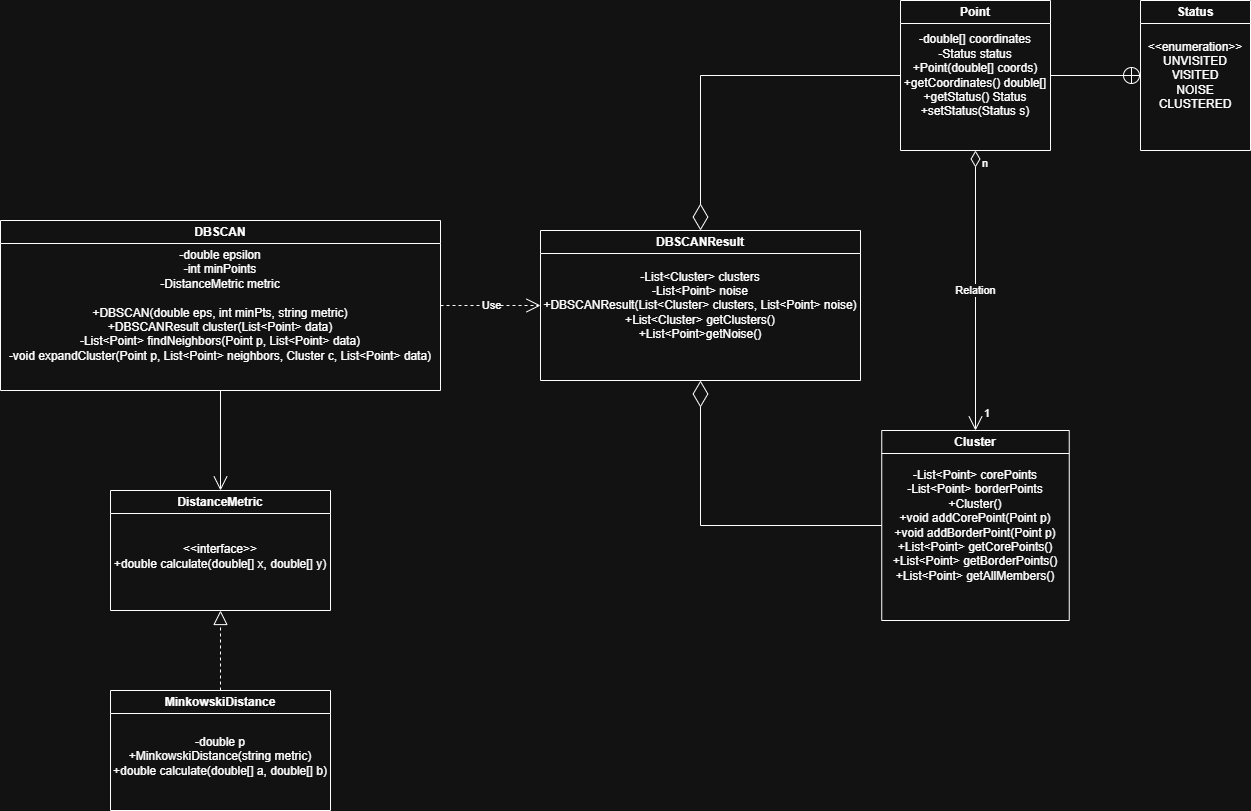

The diagram above was exported from draw.io. Its source (the exported page's mxGraphModel, read from the mxfile embedded in the PNG):
<mxGraphModel dx="1313" dy="1884" grid="1" gridSize="10" guides="1" tooltips="1" connect="1" arrows="1" fold="1" page="1" pageScale="1" pageWidth="850" pageHeight="1100" math="0" shadow="0">
  <root>
    <mxCell id="0" />
    <mxCell id="1" parent="0" />
    <mxCell id="a2xs_DunYKDgyNJHraed-8" connectable="0" parent="1" style="group" value="" vertex="1">
      <mxGeometry height="170" width="440" x="400" y="-90" as="geometry" />
    </mxCell>
    <mxCell id="a2xs_DunYKDgyNJHraed-1" parent="a2xs_DunYKDgyNJHraed-8" style="swimlane;whiteSpace=wrap;html=1;container=0;" value="DBSCAN" vertex="1">
      <mxGeometry height="170" width="439.9999999999999" as="geometry" />
    </mxCell>
    <mxCell id="a2xs_DunYKDgyNJHraed-2" parent="a2xs_DunYKDgyNJHraed-8" style="text;html=1;whiteSpace=wrap;strokeColor=none;fillColor=none;align=center;verticalAlign=middle;rounded=0;container=0;" value="-double epsilon&lt;div&gt;-&lt;span style=&quot;background-color: transparent; color: light-dark(rgb(0, 0, 0), rgb(255, 255, 255));&quot;&gt;int&amp;nbsp;&lt;/span&gt;&lt;span style=&quot;background-color: transparent; color: light-dark(rgb(0, 0, 0), rgb(255, 255, 255));&quot;&gt;minPoints&lt;/span&gt;&lt;/div&gt;&lt;div&gt;-&lt;span style=&quot;background-color: transparent; color: light-dark(rgb(0, 0, 0), rgb(255, 255, 255));&quot;&gt;DistanceMetric&amp;nbsp;&lt;/span&gt;&lt;span style=&quot;background-color: transparent; color: light-dark(rgb(0, 0, 0), rgb(255, 255, 255));&quot;&gt;metric&lt;/span&gt;&lt;/div&gt;&lt;div&gt;&lt;br&gt;&lt;/div&gt;&lt;div&gt;+DBSCAN(double eps, int minPts, string metric)&lt;/div&gt;&lt;div&gt;+DBSCANResult cluster(List&amp;lt;Point&amp;gt; data)&lt;/div&gt;&lt;div&gt;-List&amp;lt;Point&amp;gt; findNeighbors(Point p, List&amp;lt;Point&amp;gt; data)&lt;/div&gt;&lt;div&gt;-void expandCluster(Point p, List&amp;lt;Point&amp;gt; neighbors, Cluster c, List&amp;lt;Point&amp;gt; data)&lt;/div&gt;" vertex="1">
      <mxGeometry height="170" width="440" as="geometry" />
    </mxCell>
    <mxCell id="a2xs_DunYKDgyNJHraed-11" connectable="0" parent="1" style="group" value="" vertex="1">
      <mxGeometry height="150" width="320" x="940" y="-80" as="geometry" />
    </mxCell>
    <mxCell id="a2xs_DunYKDgyNJHraed-9" parent="a2xs_DunYKDgyNJHraed-11" style="swimlane;whiteSpace=wrap;html=1;container=0;" value="DBSCANResult" vertex="1">
      <mxGeometry height="150" width="319.99999999999994" as="geometry" />
    </mxCell>
    <mxCell id="a2xs_DunYKDgyNJHraed-10" parent="a2xs_DunYKDgyNJHraed-11" style="text;html=1;whiteSpace=wrap;strokeColor=none;fillColor=none;align=center;verticalAlign=middle;rounded=0;container=0;" value="&lt;div&gt;-List&amp;lt;Cluster&amp;gt; clusters&lt;/div&gt;&lt;div&gt;&lt;span style=&quot;background-color: transparent; color: light-dark(rgb(0, 0, 0), rgb(255, 255, 255));&quot;&gt;-List&amp;lt;Point&amp;gt; noise&lt;/span&gt;&lt;/div&gt;&lt;div&gt;&lt;span style=&quot;background-color: transparent; color: light-dark(rgb(0, 0, 0), rgb(255, 255, 255));&quot;&gt;+DBSCANResult(List&amp;lt;Cluster&amp;gt; clusters, List&amp;lt;Point&amp;gt; noise)&lt;/span&gt;&lt;/div&gt;&lt;div&gt;+&lt;span style=&quot;background-color: transparent; color: light-dark(rgb(0, 0, 0), rgb(255, 255, 255));&quot;&gt;List&amp;lt;Cluster&amp;gt;&amp;nbsp;&lt;/span&gt;&lt;span style=&quot;background-color: transparent; color: light-dark(rgb(0, 0, 0), rgb(255, 255, 255));&quot;&gt;getClusters()&lt;/span&gt;&lt;/div&gt;&lt;div&gt;+&lt;span style=&quot;background-color: transparent; color: light-dark(rgb(0, 0, 0), rgb(255, 255, 255));&quot;&gt;List&amp;lt;Point&amp;gt;&lt;/span&gt;&lt;span style=&quot;background-color: transparent; color: light-dark(rgb(0, 0, 0), rgb(255, 255, 255));&quot;&gt;getNoise()&lt;/span&gt;&lt;/div&gt;" vertex="1">
      <mxGeometry height="150" width="320" as="geometry" />
    </mxCell>
    <mxCell id="a2xs_DunYKDgyNJHraed-14" connectable="0" parent="1" style="group" value="" vertex="1">
      <mxGeometry height="150" width="150" x="1300" y="-310" as="geometry" />
    </mxCell>
    <mxCell id="a2xs_DunYKDgyNJHraed-12" parent="a2xs_DunYKDgyNJHraed-14" style="swimlane;whiteSpace=wrap;html=1;container=0;" value="Point" vertex="1">
      <mxGeometry height="150" width="150" as="geometry" />
    </mxCell>
    <mxCell id="a2xs_DunYKDgyNJHraed-13" parent="a2xs_DunYKDgyNJHraed-14" style="text;html=1;whiteSpace=wrap;strokeColor=none;fillColor=none;align=center;verticalAlign=middle;rounded=0;container=0;" value="&lt;div&gt;-double[] coordinates&lt;/div&gt;&lt;div&gt;-Status status&lt;/div&gt;&lt;div&gt;+Point(double[] coords)&lt;/div&gt;&lt;div&gt;+getCoordinates() double[]&lt;/div&gt;&lt;div&gt;+getStatus() Status&lt;/div&gt;&lt;div&gt;+setStatus(Status s)&lt;/div&gt;" vertex="1">
      <mxGeometry height="150" width="150" as="geometry" />
    </mxCell>
    <mxCell id="a2xs_DunYKDgyNJHraed-17" connectable="0" parent="1" style="group" value="" vertex="1">
      <mxGeometry height="190" width="187.5" x="1281.25" y="120" as="geometry" />
    </mxCell>
    <mxCell id="a2xs_DunYKDgyNJHraed-15" parent="a2xs_DunYKDgyNJHraed-17" style="swimlane;whiteSpace=wrap;html=1;container=0;" value="Cluster" vertex="1">
      <mxGeometry height="190" width="187.5" as="geometry" />
    </mxCell>
    <mxCell id="a2xs_DunYKDgyNJHraed-16" parent="a2xs_DunYKDgyNJHraed-17" style="text;html=1;whiteSpace=wrap;strokeColor=none;fillColor=none;align=center;verticalAlign=middle;rounded=0;container=0;" value="&lt;div&gt;-List&amp;lt;Point&amp;gt; corePoints&lt;/div&gt;&lt;div&gt;-List&amp;lt;Point&amp;gt; borderPoints&lt;/div&gt;&lt;div&gt;+Cluster()&lt;/div&gt;&lt;div&gt;+&lt;span style=&quot;background-color: transparent; color: light-dark(rgb(0, 0, 0), rgb(255, 255, 255));&quot;&gt;void&amp;nbsp;&lt;/span&gt;&lt;span style=&quot;background-color: transparent; color: light-dark(rgb(0, 0, 0), rgb(255, 255, 255));&quot;&gt;addCorePoint(Point p)&lt;/span&gt;&lt;/div&gt;&lt;div&gt;+&lt;span style=&quot;background-color: transparent; color: light-dark(rgb(0, 0, 0), rgb(255, 255, 255));&quot;&gt;void&amp;nbsp;&lt;/span&gt;&lt;span style=&quot;background-color: transparent; color: light-dark(rgb(0, 0, 0), rgb(255, 255, 255));&quot;&gt;addBorderPoint(Point p)&lt;/span&gt;&lt;/div&gt;&lt;div&gt;+&lt;span style=&quot;background-color: transparent; color: light-dark(rgb(0, 0, 0), rgb(255, 255, 255));&quot;&gt;List&amp;lt;Point&amp;gt;&amp;nbsp;&lt;/span&gt;&lt;span style=&quot;background-color: transparent; color: light-dark(rgb(0, 0, 0), rgb(255, 255, 255));&quot;&gt;getCorePoints()&lt;/span&gt;&lt;/div&gt;&lt;div&gt;+&lt;span style=&quot;background-color: transparent; color: light-dark(rgb(0, 0, 0), rgb(255, 255, 255));&quot;&gt;List&amp;lt;Point&amp;gt;&amp;nbsp;&lt;/span&gt;&lt;span style=&quot;background-color: transparent; color: light-dark(rgb(0, 0, 0), rgb(255, 255, 255));&quot;&gt;getBorderPoints()&lt;/span&gt;&lt;/div&gt;&lt;div&gt;+&lt;span style=&quot;background-color: transparent; color: light-dark(rgb(0, 0, 0), rgb(255, 255, 255));&quot;&gt;List&amp;lt;Point&amp;gt;&amp;nbsp;&lt;/span&gt;&lt;span style=&quot;background-color: transparent; color: light-dark(rgb(0, 0, 0), rgb(255, 255, 255));&quot;&gt;getAllMembers()&lt;/span&gt;&lt;/div&gt;" vertex="1">
      <mxGeometry height="190" width="187.5" as="geometry" />
    </mxCell>
    <mxCell id="a2xs_DunYKDgyNJHraed-20" connectable="0" parent="1" style="group" value="" vertex="1">
      <mxGeometry height="120" width="220" x="510" y="180" as="geometry" />
    </mxCell>
    <mxCell id="a2xs_DunYKDgyNJHraed-18" parent="a2xs_DunYKDgyNJHraed-20" style="swimlane;whiteSpace=wrap;html=1;container=0;" value="DistanceMetric" vertex="1">
      <mxGeometry height="120" width="220" as="geometry" />
    </mxCell>
    <mxCell id="a2xs_DunYKDgyNJHraed-19" parent="a2xs_DunYKDgyNJHraed-20" style="text;html=1;whiteSpace=wrap;strokeColor=none;fillColor=none;align=center;verticalAlign=middle;rounded=0;container=0;" value="&lt;div&gt;&amp;lt;&amp;lt;interface&amp;gt;&amp;gt;&lt;/div&gt;&lt;div&gt;+&lt;span style=&quot;background-color: transparent; color: light-dark(rgb(0, 0, 0), rgb(255, 255, 255));&quot;&gt;double&amp;nbsp;&lt;/span&gt;&lt;span style=&quot;background-color: transparent; color: light-dark(rgb(0, 0, 0), rgb(255, 255, 255));&quot;&gt;calculate(double[] x, double[] y)&lt;/span&gt;&lt;/div&gt;" vertex="1">
      <mxGeometry height="108" width="220" y="12" as="geometry" />
    </mxCell>
    <mxCell id="a2xs_DunYKDgyNJHraed-26" connectable="0" parent="1" style="group" value="" vertex="1">
      <mxGeometry height="150" width="110" x="1540" y="-310" as="geometry" />
    </mxCell>
    <mxCell id="a2xs_DunYKDgyNJHraed-24" parent="a2xs_DunYKDgyNJHraed-26" style="swimlane;whiteSpace=wrap;html=1;container=0;" value="Status" vertex="1">
      <mxGeometry height="150" width="110" as="geometry" />
    </mxCell>
    <mxCell id="a2xs_DunYKDgyNJHraed-25" parent="a2xs_DunYKDgyNJHraed-26" style="text;html=1;whiteSpace=wrap;strokeColor=none;fillColor=none;align=center;verticalAlign=middle;rounded=0;container=0;" value="&lt;div&gt;&amp;lt;&amp;lt;enumeration&amp;gt;&amp;gt;&lt;/div&gt;&lt;div&gt;UNVISITED&lt;/div&gt;&lt;div&gt;VISITED&lt;/div&gt;&lt;div&gt;NOISE&lt;/div&gt;&lt;div&gt;CLUSTERED&lt;/div&gt;" vertex="1">
      <mxGeometry height="150" width="110" as="geometry" />
    </mxCell>
    <mxCell id="a2xs_DunYKDgyNJHraed-28" connectable="0" parent="1" style="group" value="" vertex="1">
      <mxGeometry height="120" width="220" x="510" y="380" as="geometry" />
    </mxCell>
    <mxCell id="a2xs_DunYKDgyNJHraed-29" parent="a2xs_DunYKDgyNJHraed-28" style="swimlane;whiteSpace=wrap;html=1;container=0;" value="MinkowskiDistance" vertex="1">
      <mxGeometry height="120" width="220.00000000000006" as="geometry" />
    </mxCell>
    <mxCell id="a2xs_DunYKDgyNJHraed-30" parent="a2xs_DunYKDgyNJHraed-28" style="text;html=1;whiteSpace=wrap;strokeColor=none;fillColor=none;align=center;verticalAlign=middle;rounded=0;container=0;" value="&lt;div&gt;-double p&lt;/div&gt;&lt;div&gt;+MinkowskiDistance(string metric)&lt;/div&gt;&lt;div&gt;&lt;span style=&quot;background-color: transparent; color: light-dark(rgb(0, 0, 0), rgb(255, 255, 255));&quot;&gt;+double&amp;nbsp;&lt;/span&gt;&lt;span style=&quot;background-color: transparent; color: light-dark(rgb(0, 0, 0), rgb(255, 255, 255));&quot;&gt;calculate(double[] a, double[] b)&lt;/span&gt;&lt;/div&gt;" vertex="1">
      <mxGeometry height="108" width="220" y="12" as="geometry" />
    </mxCell>
    <mxCell id="a2xs_DunYKDgyNJHraed-38" edge="1" parent="1" source="a2xs_DunYKDgyNJHraed-29" style="endArrow=block;dashed=1;endFill=0;endSize=12;html=1;rounded=0;exitX=0.5;exitY=0;exitDx=0;exitDy=0;entryX=0.5;entryY=1;entryDx=0;entryDy=0;" target="a2xs_DunYKDgyNJHraed-19" value="">
      <mxGeometry relative="1" width="160" as="geometry">
        <mxPoint x="550" y="330" as="sourcePoint" />
        <mxPoint x="550" y="350" as="targetPoint" />
      </mxGeometry>
    </mxCell>
    <mxCell id="a2xs_DunYKDgyNJHraed-41" edge="1" parent="1" source="a2xs_DunYKDgyNJHraed-16" style="endArrow=diamondThin;endFill=0;endSize=24;html=1;rounded=0;entryX=0.5;entryY=1;entryDx=0;entryDy=0;exitX=0;exitY=0.5;exitDx=0;exitDy=0;" target="a2xs_DunYKDgyNJHraed-10" value="">
      <mxGeometry relative="1" width="160" as="geometry">
        <Array as="points">
          <mxPoint x="1100" y="215" />
        </Array>
        <mxPoint x="1340" y="200" as="sourcePoint" />
        <mxPoint x="990" y="130" as="targetPoint" />
      </mxGeometry>
    </mxCell>
    <mxCell id="a2xs_DunYKDgyNJHraed-42" edge="1" parent="1" source="a2xs_DunYKDgyNJHraed-13" style="endArrow=diamondThin;endFill=0;endSize=24;html=1;rounded=0;entryX=0.5;entryY=0;entryDx=0;entryDy=0;exitX=0;exitY=0.5;exitDx=0;exitDy=0;" target="a2xs_DunYKDgyNJHraed-9" value="">
      <mxGeometry relative="1" width="160" as="geometry">
        <Array as="points">
          <mxPoint x="1100" y="-235" />
        </Array>
        <mxPoint x="890" y="-120" as="sourcePoint" />
        <mxPoint x="1050" y="-120" as="targetPoint" />
      </mxGeometry>
    </mxCell>
    <mxCell id="a2xs_DunYKDgyNJHraed-43" edge="1" parent="1" source="a2xs_DunYKDgyNJHraed-13" style="endArrow=circlePlus;endFill=0;endSize=7;html=1;rounded=0;movable=1;resizable=1;rotatable=1;deletable=1;editable=1;locked=0;connectable=1;entryX=0;entryY=0.5;entryDx=0;entryDy=0;exitX=1;exitY=0.5;exitDx=0;exitDy=0;" target="a2xs_DunYKDgyNJHraed-25" value="">
      <mxGeometry relative="1" width="160" as="geometry">
        <mxPoint x="1410" y="-330" as="sourcePoint" />
        <mxPoint x="1520" y="-260" as="targetPoint" />
      </mxGeometry>
    </mxCell>
    <mxCell id="a2xs_DunYKDgyNJHraed-45" edge="1" parent="1" source="a2xs_DunYKDgyNJHraed-2" style="endArrow=open;endSize=12;dashed=1;html=1;rounded=0;exitX=1;exitY=0.5;exitDx=0;exitDy=0;entryX=0;entryY=0.5;entryDx=0;entryDy=0;" target="a2xs_DunYKDgyNJHraed-10" value="Use">
      <mxGeometry relative="1" width="160" as="geometry">
        <mxPoint x="830" y="120" as="sourcePoint" />
        <mxPoint x="920" y="-10" as="targetPoint" />
      </mxGeometry>
    </mxCell>
    <mxCell id="a2xs_DunYKDgyNJHraed-46" edge="1" parent="1" source="a2xs_DunYKDgyNJHraed-2" style="endArrow=open;endFill=1;endSize=12;html=1;rounded=0;entryX=0.5;entryY=0;entryDx=0;entryDy=0;exitX=0.5;exitY=1;exitDx=0;exitDy=0;" target="a2xs_DunYKDgyNJHraed-18" value="">
      <mxGeometry relative="1" width="160" as="geometry">
        <mxPoint x="420" y="120" as="sourcePoint" />
        <mxPoint x="580" y="120" as="targetPoint" />
      </mxGeometry>
    </mxCell>
    <mxCell id="a2xs_DunYKDgyNJHraed-48" edge="1" parent="1" source="a2xs_DunYKDgyNJHraed-13" style="endArrow=open;html=1;endSize=12;startArrow=diamondThin;startSize=14;startFill=0;edgeStyle=orthogonalEdgeStyle;rounded=0;entryX=0.5;entryY=0;entryDx=0;entryDy=0;exitX=0.5;exitY=1;exitDx=0;exitDy=0;" target="a2xs_DunYKDgyNJHraed-16" value="Relation">
      <mxGeometry relative="1" as="geometry">
        <mxPoint x="1380" y="-150" as="sourcePoint" />
        <mxPoint x="1550" as="targetPoint" />
      </mxGeometry>
    </mxCell>
    <mxCell id="a2xs_DunYKDgyNJHraed-49" connectable="0" parent="a2xs_DunYKDgyNJHraed-48" style="edgeLabel;resizable=0;html=1;align=left;verticalAlign=top;" value="n" vertex="1">
      <mxGeometry relative="1" x="-1" as="geometry">
        <mxPoint x="5" as="offset" />
      </mxGeometry>
    </mxCell>
    <mxCell id="a2xs_DunYKDgyNJHraed-50" connectable="0" parent="a2xs_DunYKDgyNJHraed-48" style="edgeLabel;resizable=0;html=1;align=right;verticalAlign=top;" value="1" vertex="1">
      <mxGeometry relative="1" x="1" as="geometry">
        <mxPoint x="15" y="-30" as="offset" />
      </mxGeometry>
    </mxCell>
  </root>
</mxGraphModel>